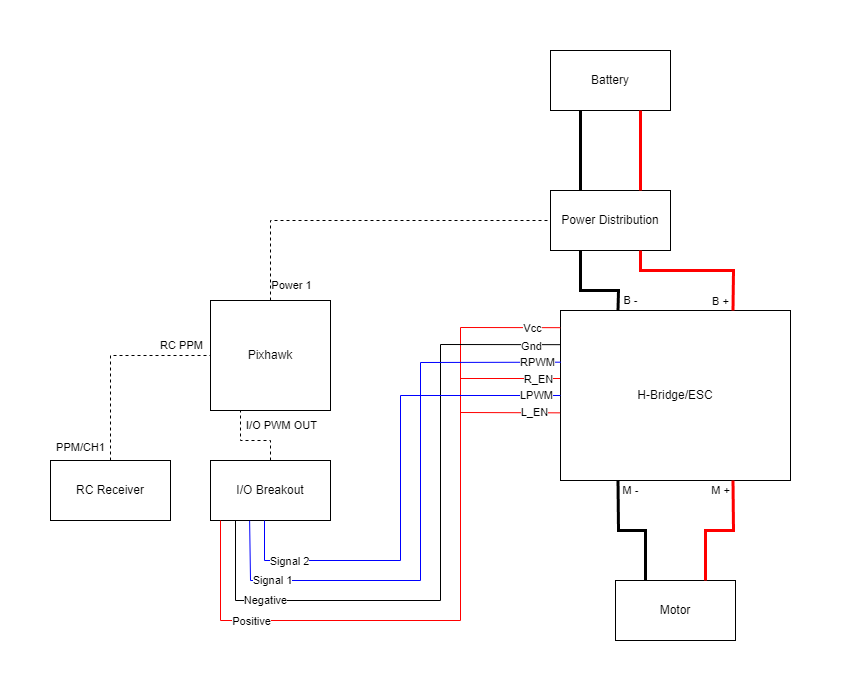

The diagram above was exported from draw.io. Its source (the exported page's mxGraphModel, read from the mxfile embedded in the PNG):
<mxGraphModel dx="1217" dy="639" grid="1" gridSize="10" guides="1" tooltips="1" connect="1" arrows="1" fold="1" page="1" pageScale="1" pageWidth="850" pageHeight="1100" math="0" shadow="0">
  <root>
    <mxCell id="0" />
    <mxCell id="1" parent="0" />
    <mxCell id="lmUWelaiKjQMukQdPV05-1" value="Battery" style="rounded=0;whiteSpace=wrap;html=1;" vertex="1" parent="1">
      <mxGeometry x="560" y="255" width="120" height="60" as="geometry" />
    </mxCell>
    <mxCell id="lmUWelaiKjQMukQdPV05-2" value="Power Distribution" style="rounded=0;whiteSpace=wrap;html=1;" vertex="1" parent="1">
      <mxGeometry x="560" y="395" width="120" height="60" as="geometry" />
    </mxCell>
    <mxCell id="lmUWelaiKjQMukQdPV05-3" value="H-Bridge/ESC" style="rounded=0;whiteSpace=wrap;html=1;" vertex="1" parent="1">
      <mxGeometry x="570" y="515" width="230" height="170" as="geometry" />
    </mxCell>
    <mxCell id="lmUWelaiKjQMukQdPV05-4" value="Motor" style="rounded=0;whiteSpace=wrap;html=1;" vertex="1" parent="1">
      <mxGeometry x="625" y="785" width="120" height="60" as="geometry" />
    </mxCell>
    <mxCell id="lmUWelaiKjQMukQdPV05-5" value="Pixhawk" style="rounded=0;whiteSpace=wrap;html=1;" vertex="1" parent="1">
      <mxGeometry x="220" y="505" width="120" height="110" as="geometry" />
    </mxCell>
    <mxCell id="lmUWelaiKjQMukQdPV05-6" value="" style="endArrow=none;html=1;rounded=0;entryX=0.25;entryY=1;entryDx=0;entryDy=0;exitX=0.25;exitY=0;exitDx=0;exitDy=0;strokeWidth=3;" edge="1" parent="1" source="lmUWelaiKjQMukQdPV05-2" target="lmUWelaiKjQMukQdPV05-1">
      <mxGeometry width="50" height="50" relative="1" as="geometry">
        <mxPoint x="570" y="575" as="sourcePoint" />
        <mxPoint x="620" y="525" as="targetPoint" />
      </mxGeometry>
    </mxCell>
    <mxCell id="lmUWelaiKjQMukQdPV05-7" value="" style="endArrow=none;html=1;rounded=0;entryX=0.75;entryY=1;entryDx=0;entryDy=0;exitX=0.75;exitY=0;exitDx=0;exitDy=0;strokeWidth=3;strokeColor=#FF0000;" edge="1" parent="1" source="lmUWelaiKjQMukQdPV05-2" target="lmUWelaiKjQMukQdPV05-1">
      <mxGeometry width="50" height="50" relative="1" as="geometry">
        <mxPoint x="570" y="575" as="sourcePoint" />
        <mxPoint x="620" y="525" as="targetPoint" />
      </mxGeometry>
    </mxCell>
    <mxCell id="lmUWelaiKjQMukQdPV05-8" value="" style="endArrow=none;html=1;rounded=0;entryX=0.25;entryY=1;entryDx=0;entryDy=0;exitX=0.25;exitY=0;exitDx=0;exitDy=0;strokeWidth=3;" edge="1" parent="1" source="lmUWelaiKjQMukQdPV05-3" target="lmUWelaiKjQMukQdPV05-2">
      <mxGeometry width="50" height="50" relative="1" as="geometry">
        <mxPoint x="570" y="575" as="sourcePoint" />
        <mxPoint x="620" y="525" as="targetPoint" />
        <Array as="points">
          <mxPoint x="628" y="495" />
          <mxPoint x="590" y="495" />
        </Array>
      </mxGeometry>
    </mxCell>
    <mxCell id="lmUWelaiKjQMukQdPV05-37" value="B -" style="edgeLabel;html=1;align=center;verticalAlign=middle;resizable=0;points=[];" vertex="1" connectable="0" parent="lmUWelaiKjQMukQdPV05-8">
      <mxGeometry x="-0.7345" relative="1" as="geometry">
        <mxPoint x="12" y="3" as="offset" />
      </mxGeometry>
    </mxCell>
    <mxCell id="lmUWelaiKjQMukQdPV05-9" value="" style="endArrow=none;html=1;rounded=0;entryX=0.75;entryY=1;entryDx=0;entryDy=0;exitX=0.75;exitY=0;exitDx=0;exitDy=0;strokeWidth=3;strokeColor=#FF0000;" edge="1" parent="1" source="lmUWelaiKjQMukQdPV05-3" target="lmUWelaiKjQMukQdPV05-2">
      <mxGeometry width="50" height="50" relative="1" as="geometry">
        <mxPoint x="570" y="575" as="sourcePoint" />
        <mxPoint x="620" y="525" as="targetPoint" />
        <Array as="points">
          <mxPoint x="743" y="475" />
          <mxPoint x="650" y="475" />
        </Array>
      </mxGeometry>
    </mxCell>
    <mxCell id="lmUWelaiKjQMukQdPV05-36" value="B +" style="edgeLabel;html=1;align=center;verticalAlign=middle;resizable=0;points=[];" vertex="1" connectable="0" parent="lmUWelaiKjQMukQdPV05-9">
      <mxGeometry x="-0.6778" y="1" relative="1" as="geometry">
        <mxPoint x="-12" y="15" as="offset" />
      </mxGeometry>
    </mxCell>
    <mxCell id="lmUWelaiKjQMukQdPV05-10" value="" style="endArrow=none;html=1;rounded=0;entryX=0.25;entryY=1;entryDx=0;entryDy=0;exitX=0.25;exitY=0;exitDx=0;exitDy=0;strokeWidth=3;" edge="1" parent="1" source="lmUWelaiKjQMukQdPV05-4" target="lmUWelaiKjQMukQdPV05-3">
      <mxGeometry width="50" height="50" relative="1" as="geometry">
        <mxPoint x="570" y="575" as="sourcePoint" />
        <mxPoint x="620" y="525" as="targetPoint" />
        <Array as="points">
          <mxPoint x="655" y="735" />
          <mxPoint x="628" y="735" />
        </Array>
      </mxGeometry>
    </mxCell>
    <mxCell id="lmUWelaiKjQMukQdPV05-39" value="M -" style="edgeLabel;html=1;align=center;verticalAlign=middle;resizable=0;points=[];" vertex="1" connectable="0" parent="lmUWelaiKjQMukQdPV05-10">
      <mxGeometry x="0.6665" y="-1" relative="1" as="geometry">
        <mxPoint x="11" y="-11" as="offset" />
      </mxGeometry>
    </mxCell>
    <mxCell id="lmUWelaiKjQMukQdPV05-11" value="" style="endArrow=none;html=1;rounded=0;entryX=0.75;entryY=1;entryDx=0;entryDy=0;exitX=0.75;exitY=0;exitDx=0;exitDy=0;strokeWidth=3;strokeColor=#FF0000;" edge="1" parent="1" source="lmUWelaiKjQMukQdPV05-4" target="lmUWelaiKjQMukQdPV05-3">
      <mxGeometry width="50" height="50" relative="1" as="geometry">
        <mxPoint x="570" y="575" as="sourcePoint" />
        <mxPoint x="620" y="525" as="targetPoint" />
        <Array as="points">
          <mxPoint x="715" y="735" />
          <mxPoint x="743" y="735" />
        </Array>
      </mxGeometry>
    </mxCell>
    <mxCell id="lmUWelaiKjQMukQdPV05-38" value="M +" style="edgeLabel;html=1;align=center;verticalAlign=middle;resizable=0;points=[];" vertex="1" connectable="0" parent="lmUWelaiKjQMukQdPV05-11">
      <mxGeometry x="0.6437" y="3" relative="1" as="geometry">
        <mxPoint x="-10" y="-13" as="offset" />
      </mxGeometry>
    </mxCell>
    <mxCell id="lmUWelaiKjQMukQdPV05-12" value="" style="endArrow=none;html=1;rounded=0;entryX=0;entryY=0.5;entryDx=0;entryDy=0;exitX=0.5;exitY=0;exitDx=0;exitDy=0;dashed=1;" edge="1" parent="1" source="lmUWelaiKjQMukQdPV05-5" target="lmUWelaiKjQMukQdPV05-2">
      <mxGeometry width="50" height="50" relative="1" as="geometry">
        <mxPoint x="570" y="575" as="sourcePoint" />
        <mxPoint x="620" y="525" as="targetPoint" />
        <Array as="points">
          <mxPoint x="280" y="425" />
        </Array>
      </mxGeometry>
    </mxCell>
    <mxCell id="lmUWelaiKjQMukQdPV05-35" value="Power 1" style="edgeLabel;html=1;align=center;verticalAlign=middle;resizable=0;points=[];" vertex="1" connectable="0" parent="lmUWelaiKjQMukQdPV05-12">
      <mxGeometry x="0.1186" y="1" relative="1" as="geometry">
        <mxPoint x="-101" y="66" as="offset" />
      </mxGeometry>
    </mxCell>
    <mxCell id="lmUWelaiKjQMukQdPV05-13" value="I/O Breakout" style="rounded=0;whiteSpace=wrap;html=1;" vertex="1" parent="1">
      <mxGeometry x="220" y="665" width="120" height="60" as="geometry" />
    </mxCell>
    <mxCell id="lmUWelaiKjQMukQdPV05-14" value="" style="endArrow=none;dashed=1;html=1;rounded=0;entryX=0.25;entryY=1;entryDx=0;entryDy=0;exitX=0.5;exitY=0;exitDx=0;exitDy=0;" edge="1" parent="1" source="lmUWelaiKjQMukQdPV05-13" target="lmUWelaiKjQMukQdPV05-5">
      <mxGeometry width="50" height="50" relative="1" as="geometry">
        <mxPoint x="570" y="575" as="sourcePoint" />
        <mxPoint x="620" y="525" as="targetPoint" />
        <Array as="points">
          <mxPoint x="280" y="645" />
          <mxPoint x="250" y="645" />
        </Array>
      </mxGeometry>
    </mxCell>
    <mxCell id="lmUWelaiKjQMukQdPV05-40" value="I/O PWM OUT" style="edgeLabel;html=1;align=center;verticalAlign=middle;resizable=0;points=[];" vertex="1" connectable="0" parent="lmUWelaiKjQMukQdPV05-14">
      <mxGeometry x="-0.1" relative="1" as="geometry">
        <mxPoint x="26" y="-15" as="offset" />
      </mxGeometry>
    </mxCell>
    <mxCell id="lmUWelaiKjQMukQdPV05-15" value="" style="endArrow=none;html=1;rounded=0;entryX=-0.001;entryY=0.101;entryDx=0;entryDy=0;entryPerimeter=0;strokeColor=#FF0000;" edge="1" parent="1" target="lmUWelaiKjQMukQdPV05-3">
      <mxGeometry width="50" height="50" relative="1" as="geometry">
        <mxPoint x="230" y="725" as="sourcePoint" />
        <mxPoint x="620" y="525" as="targetPoint" />
        <Array as="points">
          <mxPoint x="230" y="825" />
          <mxPoint x="470" y="825" />
          <mxPoint x="470" y="532" />
        </Array>
      </mxGeometry>
    </mxCell>
    <mxCell id="lmUWelaiKjQMukQdPV05-19" value="Positive" style="edgeLabel;html=1;align=center;verticalAlign=middle;resizable=0;points=[];" vertex="1" connectable="0" parent="lmUWelaiKjQMukQdPV05-15">
      <mxGeometry x="-0.6083" y="-1" relative="1" as="geometry">
        <mxPoint x="-13" as="offset" />
      </mxGeometry>
    </mxCell>
    <mxCell id="lmUWelaiKjQMukQdPV05-22" value="Vcc" style="edgeLabel;html=1;align=center;verticalAlign=middle;resizable=0;points=[];" vertex="1" connectable="0" parent="lmUWelaiKjQMukQdPV05-15">
      <mxGeometry x="0.9215" relative="1" as="geometry">
        <mxPoint as="offset" />
      </mxGeometry>
    </mxCell>
    <mxCell id="lmUWelaiKjQMukQdPV05-16" value="" style="endArrow=none;html=1;rounded=0;entryX=0.002;entryY=0.201;entryDx=0;entryDy=0;entryPerimeter=0;" edge="1" parent="1" target="lmUWelaiKjQMukQdPV05-3">
      <mxGeometry width="50" height="50" relative="1" as="geometry">
        <mxPoint x="245" y="725" as="sourcePoint" />
        <mxPoint x="530" y="605" as="targetPoint" />
        <Array as="points">
          <mxPoint x="245" y="805" />
          <mxPoint x="450" y="805" />
          <mxPoint x="450" y="549" />
        </Array>
      </mxGeometry>
    </mxCell>
    <mxCell id="lmUWelaiKjQMukQdPV05-20" value="Negative" style="edgeLabel;html=1;align=center;verticalAlign=middle;resizable=0;points=[];" vertex="1" connectable="0" parent="lmUWelaiKjQMukQdPV05-16">
      <mxGeometry x="-0.6682" relative="1" as="geometry">
        <mxPoint as="offset" />
      </mxGeometry>
    </mxCell>
    <mxCell id="lmUWelaiKjQMukQdPV05-23" value="Gnd" style="edgeLabel;html=1;align=center;verticalAlign=middle;resizable=0;points=[];" vertex="1" connectable="0" parent="lmUWelaiKjQMukQdPV05-16">
      <mxGeometry x="0.9298" y="-1" relative="1" as="geometry">
        <mxPoint x="-7" as="offset" />
      </mxGeometry>
    </mxCell>
    <mxCell id="lmUWelaiKjQMukQdPV05-17" value="" style="endArrow=none;html=1;rounded=0;exitX=0.326;exitY=1.006;exitDx=0;exitDy=0;exitPerimeter=0;entryX=0.002;entryY=0.304;entryDx=0;entryDy=0;entryPerimeter=0;strokeColor=#0000FF;" edge="1" parent="1" source="lmUWelaiKjQMukQdPV05-13" target="lmUWelaiKjQMukQdPV05-3">
      <mxGeometry width="50" height="50" relative="1" as="geometry">
        <mxPoint x="480" y="655" as="sourcePoint" />
        <mxPoint x="530" y="605" as="targetPoint" />
        <Array as="points">
          <mxPoint x="260" y="785" />
          <mxPoint x="430" y="785" />
          <mxPoint x="430" y="567" />
        </Array>
      </mxGeometry>
    </mxCell>
    <mxCell id="lmUWelaiKjQMukQdPV05-21" value="Signal 1" style="edgeLabel;html=1;align=center;verticalAlign=middle;resizable=0;points=[];" vertex="1" connectable="0" parent="lmUWelaiKjQMukQdPV05-17">
      <mxGeometry x="-0.7236" relative="1" as="geometry">
        <mxPoint as="offset" />
      </mxGeometry>
    </mxCell>
    <mxCell id="lmUWelaiKjQMukQdPV05-24" value="RPWM" style="edgeLabel;html=1;align=center;verticalAlign=middle;resizable=0;points=[];" vertex="1" connectable="0" parent="lmUWelaiKjQMukQdPV05-17">
      <mxGeometry x="0.9189" relative="1" as="geometry">
        <mxPoint as="offset" />
      </mxGeometry>
    </mxCell>
    <mxCell id="lmUWelaiKjQMukQdPV05-26" value="" style="endArrow=none;html=1;rounded=0;entryX=-0.002;entryY=0.4;entryDx=0;entryDy=0;entryPerimeter=0;strokeColor=#FF0000;" edge="1" parent="1" target="lmUWelaiKjQMukQdPV05-3">
      <mxGeometry width="50" height="50" relative="1" as="geometry">
        <mxPoint x="470" y="583" as="sourcePoint" />
        <mxPoint x="490" y="625" as="targetPoint" />
      </mxGeometry>
    </mxCell>
    <mxCell id="lmUWelaiKjQMukQdPV05-27" value="R_EN" style="edgeLabel;html=1;align=center;verticalAlign=middle;resizable=0;points=[];" vertex="1" connectable="0" parent="lmUWelaiKjQMukQdPV05-26">
      <mxGeometry x="0.5529" y="-1" relative="1" as="geometry">
        <mxPoint as="offset" />
      </mxGeometry>
    </mxCell>
    <mxCell id="lmUWelaiKjQMukQdPV05-28" value="" style="endArrow=none;html=1;rounded=0;entryX=0;entryY=0.5;entryDx=0;entryDy=0;strokeColor=#0000FF;" edge="1" parent="1" target="lmUWelaiKjQMukQdPV05-3">
      <mxGeometry width="50" height="50" relative="1" as="geometry">
        <mxPoint x="274" y="725" as="sourcePoint" />
        <mxPoint x="490" y="625" as="targetPoint" />
        <Array as="points">
          <mxPoint x="274" y="765" />
          <mxPoint x="410" y="765" />
          <mxPoint x="410" y="600" />
        </Array>
      </mxGeometry>
    </mxCell>
    <mxCell id="lmUWelaiKjQMukQdPV05-29" value="LPWM" style="edgeLabel;html=1;align=center;verticalAlign=middle;resizable=0;points=[];" vertex="1" connectable="0" parent="lmUWelaiKjQMukQdPV05-28">
      <mxGeometry x="0.9021" relative="1" as="geometry">
        <mxPoint as="offset" />
      </mxGeometry>
    </mxCell>
    <mxCell id="lmUWelaiKjQMukQdPV05-30" value="Signal 2" style="edgeLabel;html=1;align=center;verticalAlign=middle;resizable=0;points=[];" vertex="1" connectable="0" parent="lmUWelaiKjQMukQdPV05-28">
      <mxGeometry x="-0.7829" y="-1" relative="1" as="geometry">
        <mxPoint x="10" as="offset" />
      </mxGeometry>
    </mxCell>
    <mxCell id="lmUWelaiKjQMukQdPV05-33" value="" style="endArrow=none;html=1;rounded=0;entryX=-0.002;entryY=0.602;entryDx=0;entryDy=0;entryPerimeter=0;strokeColor=#FF0000;" edge="1" parent="1" target="lmUWelaiKjQMukQdPV05-3">
      <mxGeometry width="50" height="50" relative="1" as="geometry">
        <mxPoint x="470" y="617" as="sourcePoint" />
        <mxPoint x="490" y="625" as="targetPoint" />
      </mxGeometry>
    </mxCell>
    <mxCell id="lmUWelaiKjQMukQdPV05-34" value="L_EN" style="edgeLabel;html=1;align=center;verticalAlign=middle;resizable=0;points=[];" vertex="1" connectable="0" parent="lmUWelaiKjQMukQdPV05-33">
      <mxGeometry x="0.4839" y="1" relative="1" as="geometry">
        <mxPoint as="offset" />
      </mxGeometry>
    </mxCell>
    <mxCell id="lmUWelaiKjQMukQdPV05-41" value="RC Receiver" style="rounded=0;whiteSpace=wrap;html=1;" vertex="1" parent="1">
      <mxGeometry x="60" y="665" width="120" height="60" as="geometry" />
    </mxCell>
    <mxCell id="lmUWelaiKjQMukQdPV05-42" value="" style="endArrow=none;html=1;rounded=0;entryX=0;entryY=0.5;entryDx=0;entryDy=0;exitX=0.5;exitY=0;exitDx=0;exitDy=0;dashed=1;" edge="1" parent="1" source="lmUWelaiKjQMukQdPV05-41" target="lmUWelaiKjQMukQdPV05-5">
      <mxGeometry width="50" height="50" relative="1" as="geometry">
        <mxPoint x="310" y="680" as="sourcePoint" />
        <mxPoint x="360" y="630" as="targetPoint" />
        <Array as="points">
          <mxPoint x="120" y="560" />
        </Array>
      </mxGeometry>
    </mxCell>
    <mxCell id="lmUWelaiKjQMukQdPV05-43" value="RC PPM" style="edgeLabel;html=1;align=center;verticalAlign=middle;resizable=0;points=[];" vertex="1" connectable="0" parent="lmUWelaiKjQMukQdPV05-42">
      <mxGeometry x="0.4483" y="-2" relative="1" as="geometry">
        <mxPoint x="27" y="-12" as="offset" />
      </mxGeometry>
    </mxCell>
    <mxCell id="lmUWelaiKjQMukQdPV05-44" value="PPM/CH1" style="edgeLabel;html=1;align=center;verticalAlign=middle;resizable=0;points=[];" vertex="1" connectable="0" parent="lmUWelaiKjQMukQdPV05-42">
      <mxGeometry x="-0.865" y="-1" relative="1" as="geometry">
        <mxPoint x="-31" as="offset" />
      </mxGeometry>
    </mxCell>
  </root>
</mxGraphModel>